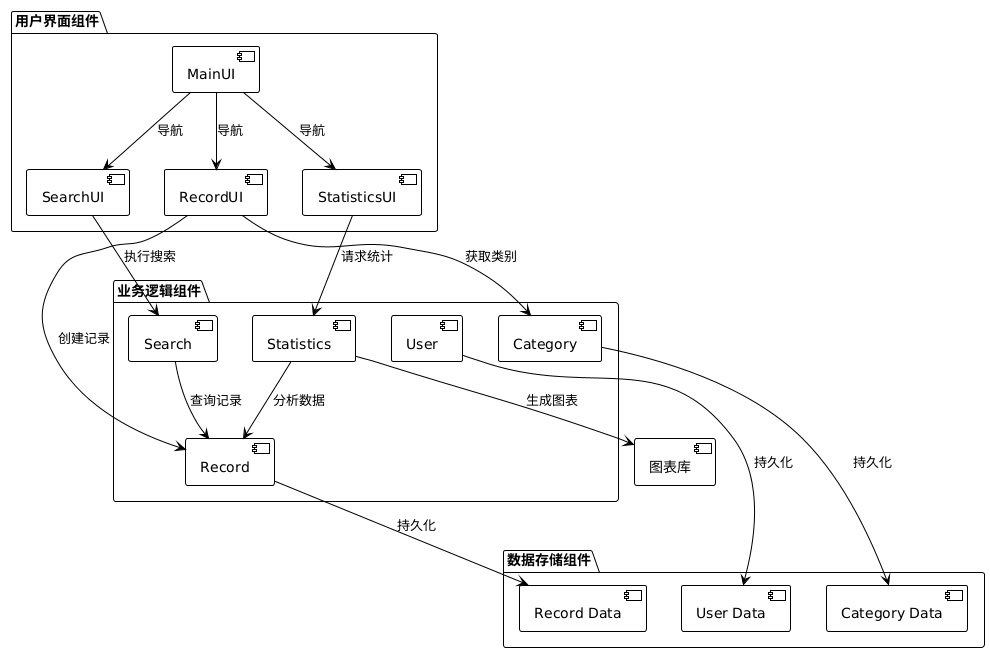

The diagram above was rendered by PlantUML. Its source (embedded in the PNG):
@startuml
!theme plain

package "用户界面组件" {
  [MainUI] as MainUI
  [RecordUI] as RecordUI
  [StatisticsUI] as StatsUI
  [SearchUI] as SearchUI
}

package "业务逻辑组件" {
  [User] as User
  [Record] as Record
  [Category] as Category
  [Statistics] as Statistics
  [Search] as Search
}

package "数据存储组件" {
  [User Data] as UserData
  [Record Data] as RecordData
  [Category Data] as CategoryData
}

[图表库] as ChartLib

MainUI --> RecordUI : 导航
MainUI --> StatsUI : 导航
MainUI --> SearchUI : 导航

RecordUI --> Record : 创建记录
RecordUI --> Category : 获取类别

StatsUI --> Statistics : 请求统计
Statistics --> Record : 分析数据
Statistics --> ChartLib : 生成图表

SearchUI --> Search : 执行搜索
Search --> Record : 查询记录

Record --> RecordData : 持久化
User --> UserData : 持久化
Category --> CategoryData : 持久化
@enduml